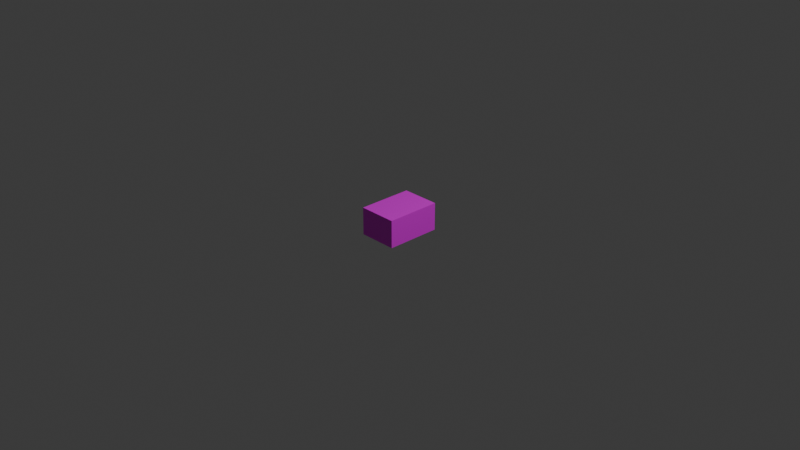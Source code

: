 # Source: car.blend  (saved by Blender 5.1.29; exported with 4.5.12 LTS)
import bpy
from mathutils import Matrix  # noqa: F401  (used for matrix-valued properties, if any)

bpy.ops.wm.read_factory_settings(use_empty=True)
scene = bpy.context.scene
scene.name = 'Scene'

# ---- collections
col_collection = bpy.data.collections.new('Collection'); scene.collection.children.link(col_collection)

# ---- images (referenced by path relative to the original .blend; pixels are not part of the script)
import os
ASSET_DIR = os.environ.get("B2B_ASSET_DIR", "")  # directory of the original .blend (textures are referenced by path, not embedded)
HERE = os.path.dirname(os.path.abspath(__file__))  # packed textures are extracted next to this script under _unpacked/

def load_image(name, relpath, width, height, colorspace="sRGB"):
    """Load a texture the original file referenced (path relative to the .blend, or extracted next to this script)."""
    p = next((c for c in (os.path.join(HERE, relpath), os.path.join(ASSET_DIR, relpath)) if relpath and os.path.exists(c)), "")
    if p:
        img = bpy.data.images.load(p, check_existing=True)
        img.name = name
    else:  # same state as the original file: an image datablock whose file is absent (Cycles renders it pink)
        img = bpy.data.images.new(name, width, height)
        img.source = "FILE"
        img.filepath = "//" + (relpath or name)
    img.colorspace_settings.name = colorspace
    return img
img_untitled = load_image('Untitled', 'Untitled.png', 1024, 1024, 'sRGB')

# ---- materials (node trees are filled in below, after node groups)
mat_material = bpy.data.materials.new('Material')
mat_material.alpha_threshold = 0.0
mat_material.use_backface_culling_lightprobe_volume = False
mat_material.roughness = 0.5
mat_material.line_color = (0.0, 0.0, 0.0, 1.0)

# ---- material node trees
mat_material.use_nodes = True; mat_material.node_tree.nodes.clear()
_N = mat_material.node_tree.nodes; _L = mat_material.node_tree.links
n0 = _N.new('ShaderNodeOutputMaterial'); n0.name = 'Material Output'; n0.location = (200, 100)
n1 = _N.new('ShaderNodeBsdfPrincipled'); n1.name = 'Principled BSDF'; n1.location = (-200, 100)
n2 = _N.new('ShaderNodeTexImage'); n2.name = 'Image Texture'; n2.location = (-490, 80)
n2.image = img_untitled
_L.new(n1.outputs[0], n0.inputs[0])
_L.new(n2.outputs[0], n1.inputs[0])
n0.is_active_output = True

# ---- world
world_world = bpy.data.worlds.new('World'); scene.world = world_world
world_world.use_nodes = True; world_world.node_tree.nodes.clear()
_N = world_world.node_tree.nodes; _L = world_world.node_tree.links
n0 = _N.new('ShaderNodeOutputWorld'); n0.name = 'World Output'; n0.location = (200, 100)
n1 = _N.new('ShaderNodeBackground'); n1.name = 'Background'; n1.location = (-200, 100)
n1.inputs[0].default_value = (0.05088, 0.05088, 0.05088, 1.0)
_L.new(n1.outputs[0], n0.inputs[0])
n0.is_active_output = True
world_world.color = (0.05088, 0.05088, 0.05088)
world_world.sun_shadow_jitter_overblur = 0.0

# ---- cameras
cam_camera = bpy.data.cameras.new('Camera')
cam_camera.clip_end = 100.0
cam_camera.ortho_scale = 7.314

# ---- lights
light_light = bpy.data.lights.new('Light', 'POINT')
light_light.energy = 1000.0
light_light.shadow_soft_size = 0.1

# ---- meshes
me_cube = bpy.data.meshes.new('Cube')
me_cube.from_pydata([(1.0, 0.7, 0.5), (1.0, 0.7, -0.5), (1.0, -0.7, 0.5), (1.0, -0.7, -0.5), (-1.0, 0.7, 0.5), (-1.0, 0.7, -0.5), (-1.0, -0.7, 0.5), (-1.0, -0.7, -0.5)], [], [(0, 4, 6, 2), (3, 2, 6, 7), (7, 6, 4, 5), (5, 1, 3, 7), (1, 0, 2, 3), (5, 4, 0, 1)])
_uv = me_cube.uv_layers.new(name='UVMap')
_uv.uv.foreach_set('vector', [0.35, 1.152e-08, 0.35, 0.5, -7.947e-09, 0.5, 2.98e-08, -1.49e-08, 0.25, 1.0, -9.921e-10, 1.0, 3.676e-08, 0.5, 0.25, 0.5, 0.95, 0.35, 0.7, 0.35, 0.7, 8.145e-09, 0.95, 2.702e-08, 0.7, 8.145e-09, 0.7, 0.5, 0.35, 0.5, 0.35, -1.828e-08, 0.95, 0.7, 0.7, 0.7, 0.7, 0.35, 0.95, 0.35, 0.5, 1.0, 0.25, 1.0, 0.25, 0.5, 0.5, 0.5])
me_cube.materials.append(mat_material)
me_cube.use_mirror_vertex_groups = False
me_cube.update()

# ---- objects
ob_cube = bpy.data.objects.new('Cube', me_cube)
ob_light = bpy.data.objects.new('Light', light_light)
ob_camera = bpy.data.objects.new('Camera', cam_camera)

# ---- transforms, parenting, visibility, modifiers, constraints
ob_cube.location = (0.0, 0.0, 0.0)
ob_cube.rotation_euler = (0.0, 0.0, 1.571)
ob_cube.scale = (0.3, 0.3, 0.3)
ob_cube.lock_rotations_4d = False
ob_cube.empty_display_type = 'ARROWS'
ob_cube.lineart.crease_threshold = 0.0
ob_light.location = (4.076, 1.005, 5.904)
ob_light.rotation_euler = (0.6503, 0.05522, 1.866)
ob_light.lock_rotations_4d = False
ob_light.empty_display_type = 'ARROWS'
ob_light.color = (0.0, 0.0, 0.0, 0.0)
ob_light.lineart.crease_threshold = 0.0
ob_camera.location = (7.359, -6.926, 4.958)
ob_camera.rotation_euler = (1.109, 0.0, 0.8149)
ob_camera.lock_rotations_4d = False
ob_camera.empty_display_type = 'ARROWS'
ob_camera.color = (0.0, 0.0, 0.0, 0.0)
ob_camera.display_type = 'WIRE'
ob_camera.lineart.crease_threshold = 0.0

# ---- collection membership
col_collection.objects.link(ob_cube)
col_collection.objects.link(ob_light)
col_collection.objects.link(ob_camera)

# ---- scene / render settings (as saved in the file)
scene.camera = ob_camera
scene.frame_start = 1; scene.frame_end = 250; scene.frame_set(1)
scene.render.engine = 'BLENDER_EEVEE_NEXT'
scene.render.bake_bias = 0.0
scene.render.bake_samples = 0
scene.cycles.sampling_pattern = 'TABULATED_SOBOL'
scene.eevee.use_volume_custom_range = False
bpy.context.view_layer.update()
